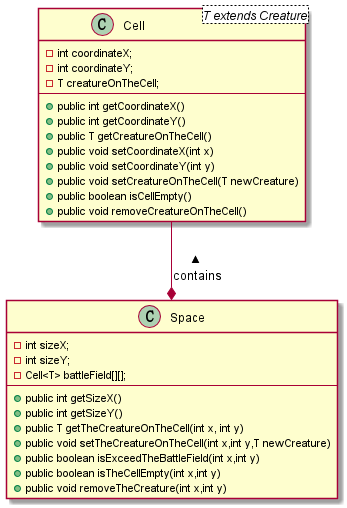

The diagram above was rendered by PlantUML. Its source (embedded in the PNG):
@startuml

class Cell <T extends Creature>{
    - int coordinateX;
    - int coordinateY;
    - T creatureOnTheCell;
    --
    + public int getCoordinateX()
    + public int getCoordinateY()
    + public T getCreatureOnTheCell()
    + public void setCoordinateX(int x)
    + public void setCoordinateY(int y)
    + public void setCreatureOnTheCell(T newCreature)
    + public boolean isCellEmpty()
    + public void removeCreatureOnTheCell()
}


class Space{
    - int sizeX;
    - int sizeY;
    - Cell<T> battleField[][];
    --
    + public int getSizeX()
    + public int getSizeY()
    + public T getTheCreatureOnTheCell(int x, int y)
    + public void setTheCreatureOnTheCell(int x,int y,T newCreature)
    + public boolean isExceedTheBattleField(int x,int y)
    + public boolean isTheCellEmpty(int x,int y)
    +public void removeTheCreature(int x,int y)
}

Space *-up- Cell :contains >


@enduml